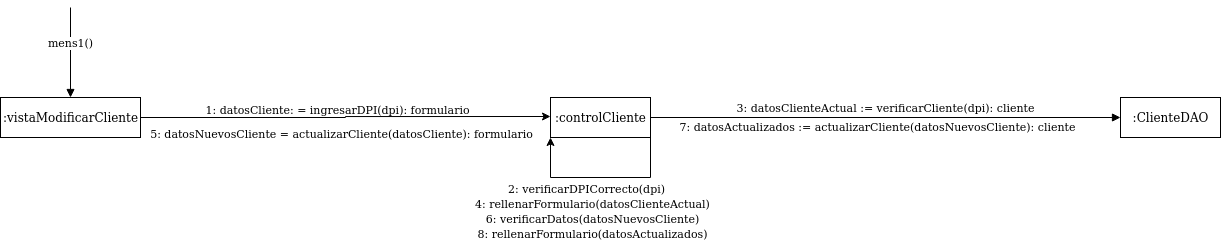

The diagram above was exported from draw.io. Its source (the exported page's mxGraphModel, read from the mxfile embedded in the PNG):
<mxGraphModel dx="1304" dy="1704" grid="1" gridSize="10" guides="1" tooltips="1" connect="1" arrows="1" fold="1" page="1" pageScale="1" pageWidth="827" pageHeight="1169" math="0" shadow="0">
  <root>
    <mxCell id="0" />
    <mxCell id="1" parent="0" />
    <mxCell id="6-PHeCmUwlGIgTH7H4L2-6" style="edgeStyle=orthogonalEdgeStyle;rounded=0;orthogonalLoop=1;jettySize=auto;html=1;exitX=1;exitY=0.5;exitDx=0;exitDy=0;entryX=0;entryY=0.5;entryDx=0;entryDy=0;" edge="1" parent="1" source="6-PHeCmUwlGIgTH7H4L2-1">
      <mxGeometry relative="1" as="geometry">
        <mxPoint x="240" y="59" as="sourcePoint" />
        <mxPoint x="550" y="59" as="targetPoint" />
      </mxGeometry>
    </mxCell>
    <mxCell id="6-PHeCmUwlGIgTH7H4L2-7" value="1: datosCliente: = ingresarDPI(dpi): formulario" style="edgeLabel;html=1;align=center;verticalAlign=middle;resizable=0;points=[];" vertex="1" connectable="0" parent="6-PHeCmUwlGIgTH7H4L2-6">
      <mxGeometry x="-0.0903" relative="1" as="geometry">
        <mxPoint x="8.86" y="-9" as="offset" />
      </mxGeometry>
    </mxCell>
    <mxCell id="6-PHeCmUwlGIgTH7H4L2-1" value=":vistaModificarCliente" style="html=1;" vertex="1" parent="1">
      <mxGeometry y="40" width="140" height="40" as="geometry" />
    </mxCell>
    <mxCell id="6-PHeCmUwlGIgTH7H4L2-2" value=":controlCliente" style="html=1;" vertex="1" parent="1">
      <mxGeometry x="550" y="40" width="100" height="40" as="geometry" />
    </mxCell>
    <mxCell id="6-PHeCmUwlGIgTH7H4L2-3" value="mens1()" style="html=1;verticalAlign=bottom;endArrow=block;entryX=0.5;entryY=0;entryDx=0;entryDy=0;" edge="1" parent="1" target="6-PHeCmUwlGIgTH7H4L2-1">
      <mxGeometry width="80" relative="1" as="geometry">
        <mxPoint x="70" y="-50" as="sourcePoint" />
        <mxPoint x="500" y="130" as="targetPoint" />
      </mxGeometry>
    </mxCell>
    <mxCell id="6-PHeCmUwlGIgTH7H4L2-34" value=":ClienteDAO" style="html=1;" vertex="1" parent="1">
      <mxGeometry x="1120" y="40" width="100" height="40" as="geometry" />
    </mxCell>
    <mxCell id="6-PHeCmUwlGIgTH7H4L2-36" value="3: datosClienteActual := verificarCliente(dpi): cliente" style="html=1;verticalAlign=bottom;endArrow=block;entryX=0;entryY=0.5;entryDx=0;entryDy=0;exitX=1;exitY=0.5;exitDx=0;exitDy=0;" edge="1" parent="1" source="6-PHeCmUwlGIgTH7H4L2-2" target="6-PHeCmUwlGIgTH7H4L2-34">
      <mxGeometry width="80" relative="1" as="geometry">
        <mxPoint x="710" y="60" as="sourcePoint" />
        <mxPoint x="790" y="60" as="targetPoint" />
      </mxGeometry>
    </mxCell>
    <mxCell id="6-PHeCmUwlGIgTH7H4L2-39" style="edgeStyle=orthogonalEdgeStyle;rounded=0;orthogonalLoop=1;jettySize=auto;html=1;entryX=0;entryY=1;entryDx=0;entryDy=0;exitX=1;exitY=1;exitDx=0;exitDy=0;" edge="1" parent="1" source="6-PHeCmUwlGIgTH7H4L2-2" target="6-PHeCmUwlGIgTH7H4L2-2">
      <mxGeometry relative="1" as="geometry">
        <Array as="points">
          <mxPoint x="650" y="120" />
          <mxPoint x="550" y="120" />
        </Array>
      </mxGeometry>
    </mxCell>
    <mxCell id="6-PHeCmUwlGIgTH7H4L2-40" value="2: verificarDPICorrecto(dpi)" style="edgeLabel;html=1;align=center;verticalAlign=middle;resizable=0;points=[];" vertex="1" connectable="0" parent="6-PHeCmUwlGIgTH7H4L2-39">
      <mxGeometry x="0.167" y="1" relative="1" as="geometry">
        <mxPoint y="8.97" as="offset" />
      </mxGeometry>
    </mxCell>
    <mxCell id="6-PHeCmUwlGIgTH7H4L2-41" value="4: rellenarFormulario(datosClienteActual)" style="edgeLabel;html=1;align=center;verticalAlign=middle;resizable=0;points=[];" vertex="1" connectable="0" parent="1">
      <mxGeometry x="591.0041176470593" y="150.00000000000026" as="geometry">
        <mxPoint y="-5" as="offset" />
      </mxGeometry>
    </mxCell>
    <mxCell id="6-PHeCmUwlGIgTH7H4L2-42" value="7: datosActualizados := actualizarCliente(datosNuevosCliente): cliente" style="edgeLabel;html=1;align=center;verticalAlign=middle;resizable=0;points=[];" vertex="1" connectable="0" parent="1">
      <mxGeometry x="880.0041176470593" y="70.00000000000026" as="geometry">
        <mxPoint x="-4" y="-2" as="offset" />
      </mxGeometry>
    </mxCell>
    <mxCell id="6-PHeCmUwlGIgTH7H4L2-45" value="5: datosNuevosCliente = actualizarCliente(datosCliente): formulario" style="edgeLabel;html=1;align=center;verticalAlign=middle;resizable=0;points=[];" vertex="1" connectable="0" parent="1">
      <mxGeometry x="340.0041176470593" y="80.00000000000026" as="geometry">
        <mxPoint y="-5" as="offset" />
      </mxGeometry>
    </mxCell>
    <mxCell id="6-PHeCmUwlGIgTH7H4L2-48" value="6: verificarDatos(datosNuevosCliente)" style="edgeLabel;html=1;align=center;verticalAlign=middle;resizable=0;points=[];" vertex="1" connectable="0" parent="1">
      <mxGeometry x="591.0041176470593" y="165.00000000000026" as="geometry">
        <mxPoint y="-5" as="offset" />
      </mxGeometry>
    </mxCell>
    <mxCell id="6-PHeCmUwlGIgTH7H4L2-49" value="8: rellenarFormulario(datosActualizados)" style="edgeLabel;html=1;align=center;verticalAlign=middle;resizable=0;points=[];" vertex="1" connectable="0" parent="1">
      <mxGeometry x="591.0041176470593" y="180.00000000000026" as="geometry">
        <mxPoint y="-5" as="offset" />
      </mxGeometry>
    </mxCell>
  </root>
</mxGraphModel>